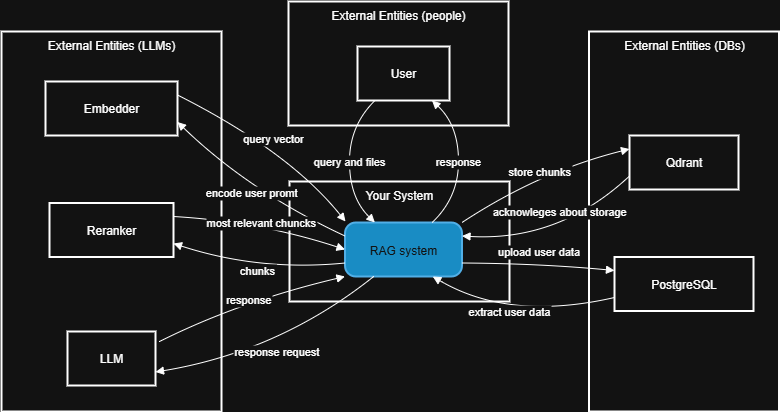

The diagram above was exported from draw.io. Its source (the exported page's mxGraphModel, read from the mxfile embedded in the PNG):
<mxGraphModel dx="1040" dy="1779" grid="1" gridSize="10" guides="1" tooltips="1" connect="1" arrows="1" fold="1" page="1" pageScale="1" pageWidth="827" pageHeight="1169" math="0" shadow="0">
  <root>
    <mxCell id="0" />
    <mxCell id="1" parent="0" />
    <mxCell id="s_AFZJRMf5-52qhWwJnq-1" value="External Entities (LLMs)" style="whiteSpace=wrap;strokeWidth=2;verticalAlign=top;" parent="1" vertex="1">
      <mxGeometry x="272" y="30" width="220" height="380" as="geometry" />
    </mxCell>
    <mxCell id="s_AFZJRMf5-52qhWwJnq-2" value="Your System" style="whiteSpace=wrap;strokeWidth=2;verticalAlign=top;" parent="1" vertex="1">
      <mxGeometry x="560" y="180" width="220" height="120" as="geometry" />
    </mxCell>
    <mxCell id="s_AFZJRMf5-52qhWwJnq-3" value="External Entities (DBs)" style="whiteSpace=wrap;strokeWidth=2;verticalAlign=top;" parent="1" vertex="1">
      <mxGeometry x="859.5" y="30" width="190" height="380" as="geometry" />
    </mxCell>
    <mxCell id="s_AFZJRMf5-52qhWwJnq-4" value="External Entities (people)" style="whiteSpace=wrap;strokeWidth=2;verticalAlign=top;" parent="1" vertex="1">
      <mxGeometry x="559" width="220" height="124" as="geometry" />
    </mxCell>
    <mxCell id="s_AFZJRMf5-52qhWwJnq-5" value="User" style="whiteSpace=wrap;strokeWidth=2;" parent="1" vertex="1">
      <mxGeometry x="628" y="45" width="92" height="54" as="geometry" />
    </mxCell>
    <mxCell id="s_AFZJRMf5-52qhWwJnq-7" value="Qdrant" style="whiteSpace=wrap;strokeWidth=2;" parent="1" vertex="1">
      <mxGeometry x="900" y="134" width="109" height="54" as="geometry" />
    </mxCell>
    <mxCell id="s_AFZJRMf5-52qhWwJnq-8" value="RAG system" style="rounded=1;arcSize=20;strokeWidth=2;fillColor=#1ba1e2;fontColor=#ffffff;strokeColor=#006EAF;" parent="1" vertex="1">
      <mxGeometry x="615.5" y="221" width="117" height="54" as="geometry" />
    </mxCell>
    <mxCell id="s_AFZJRMf5-52qhWwJnq-9" value="Embedder" style="whiteSpace=wrap;strokeWidth=2;" parent="1" vertex="1">
      <mxGeometry x="316" y="80" width="132" height="54" as="geometry" />
    </mxCell>
    <mxCell id="s_AFZJRMf5-52qhWwJnq-10" value="Reranker" style="whiteSpace=wrap;strokeWidth=2;" parent="1" vertex="1">
      <mxGeometry x="320" y="201.5" width="124" height="54" as="geometry" />
    </mxCell>
    <mxCell id="s_AFZJRMf5-52qhWwJnq-11" value="LLM" style="whiteSpace=wrap;strokeWidth=2;" parent="1" vertex="1">
      <mxGeometry x="338" y="330" width="88" height="54" as="geometry" />
    </mxCell>
    <mxCell id="s_AFZJRMf5-52qhWwJnq-12" value="query and files" style="curved=1;startArrow=none;endArrow=block;exitX=0.19;exitY=1;entryX=0.26;entryY=0.01;rounded=0;" parent="1" source="s_AFZJRMf5-52qhWwJnq-5" target="s_AFZJRMf5-52qhWwJnq-8" edge="1">
      <mxGeometry relative="1" as="geometry">
        <Array as="points">
          <mxPoint x="620" y="124" />
          <mxPoint x="620" y="196" />
        </Array>
      </mxGeometry>
    </mxCell>
    <mxCell id="s_AFZJRMf5-52qhWwJnq-13" value="response" style="curved=1;startArrow=none;endArrow=block;exitX=0.74;exitY=0.01;entryX=0.81;entryY=1;rounded=0;" parent="1" source="s_AFZJRMf5-52qhWwJnq-8" target="s_AFZJRMf5-52qhWwJnq-5" edge="1">
      <mxGeometry relative="1" as="geometry">
        <Array as="points">
          <mxPoint x="729" y="196" />
          <mxPoint x="729" y="124" />
        </Array>
      </mxGeometry>
    </mxCell>
    <mxCell id="s_AFZJRMf5-52qhWwJnq-14" value="encode user promt" style="curved=1;startArrow=none;endArrow=block;exitX=0;exitY=0.25;entryX=1;entryY=0.75;rounded=0;entryDx=0;entryDy=0;exitDx=0;exitDy=0;" parent="1" source="s_AFZJRMf5-52qhWwJnq-8" target="s_AFZJRMf5-52qhWwJnq-9" edge="1">
      <mxGeometry relative="1" as="geometry">
        <Array as="points">
          <mxPoint x="520" y="190" />
        </Array>
      </mxGeometry>
    </mxCell>
    <mxCell id="s_AFZJRMf5-52qhWwJnq-15" value="query vector" style="curved=1;startArrow=none;endArrow=block;exitX=1;exitY=0.25;rounded=0;exitDx=0;exitDy=0;labelPosition=center;verticalLabelPosition=top;align=center;verticalAlign=bottom;" parent="1" source="s_AFZJRMf5-52qhWwJnq-9" edge="1">
      <mxGeometry x="0.0274" y="-5" relative="1" as="geometry">
        <Array as="points">
          <mxPoint x="560" y="150" />
        </Array>
        <mxPoint x="616" y="220" as="targetPoint" />
        <mxPoint y="-1" as="offset" />
      </mxGeometry>
    </mxCell>
    <mxCell id="s_AFZJRMf5-52qhWwJnq-16" value="response request" style="curved=1;startArrow=none;endArrow=block;exitX=0.24;exitY=1.01;entryX=1;entryY=0.75;rounded=0;entryDx=0;entryDy=0;" parent="1" source="s_AFZJRMf5-52qhWwJnq-8" target="s_AFZJRMf5-52qhWwJnq-11" edge="1">
      <mxGeometry relative="1" as="geometry">
        <Array as="points">
          <mxPoint x="550" y="350" />
        </Array>
      </mxGeometry>
    </mxCell>
    <mxCell id="s_AFZJRMf5-52qhWwJnq-17" value="response" style="curved=1;startArrow=none;endArrow=block;rounded=0;entryX=0;entryY=1;entryDx=0;entryDy=0;" parent="1" target="s_AFZJRMf5-52qhWwJnq-8" edge="1">
      <mxGeometry relative="1" as="geometry">
        <Array as="points">
          <mxPoint x="510" y="300" />
        </Array>
        <mxPoint x="430" y="340" as="sourcePoint" />
      </mxGeometry>
    </mxCell>
    <mxCell id="s_AFZJRMf5-52qhWwJnq-18" value="chunks" style="curved=1;startArrow=none;endArrow=block;exitX=0;exitY=0.75;entryX=1;entryY=0.75;rounded=0;entryDx=0;entryDy=0;exitDx=0;exitDy=0;" parent="1" source="s_AFZJRMf5-52qhWwJnq-8" target="s_AFZJRMf5-52qhWwJnq-10" edge="1">
      <mxGeometry relative="1" as="geometry">
        <Array as="points">
          <mxPoint x="530" y="270" />
        </Array>
      </mxGeometry>
    </mxCell>
    <mxCell id="s_AFZJRMf5-52qhWwJnq-19" value="most relevant chuncks" style="curved=1;startArrow=none;endArrow=block;exitX=1;exitY=0.25;entryX=0;entryY=0.5;rounded=0;exitDx=0;exitDy=0;entryDx=0;entryDy=0;" parent="1" source="s_AFZJRMf5-52qhWwJnq-10" target="s_AFZJRMf5-52qhWwJnq-8" edge="1">
      <mxGeometry relative="1" as="geometry">
        <Array as="points">
          <mxPoint x="530" y="220" />
        </Array>
      </mxGeometry>
    </mxCell>
    <mxCell id="s_AFZJRMf5-52qhWwJnq-20" value="upload user data" style="curved=1;startArrow=none;endArrow=block;exitX=1;exitY=0.75;entryX=0;entryY=0.25;rounded=0;entryDx=0;entryDy=0;exitDx=0;exitDy=0;" parent="1" source="s_AFZJRMf5-52qhWwJnq-8" target="s_AFZJRMf5-52qhWwJnq-6" edge="1">
      <mxGeometry x="0.0132" y="12" relative="1" as="geometry">
        <Array as="points">
          <mxPoint x="810" y="262" />
        </Array>
        <mxPoint as="offset" />
      </mxGeometry>
    </mxCell>
    <mxCell id="s_AFZJRMf5-52qhWwJnq-21" value="extract user data" style="curved=1;startArrow=none;endArrow=block;exitX=0;exitY=0.75;entryX=0.75;entryY=1;rounded=0;exitDx=0;exitDy=0;entryDx=0;entryDy=0;" parent="1" source="s_AFZJRMf5-52qhWwJnq-6" target="s_AFZJRMf5-52qhWwJnq-8" edge="1">
      <mxGeometry x="0.1495" y="-9" relative="1" as="geometry">
        <Array as="points">
          <mxPoint x="780" y="320" />
        </Array>
        <mxPoint as="offset" />
      </mxGeometry>
    </mxCell>
    <mxCell id="s_AFZJRMf5-52qhWwJnq-22" value="store chunks" style="curved=1;startArrow=none;endArrow=block;exitX=1;exitY=0;entryX=0;entryY=0.25;rounded=0;entryDx=0;entryDy=0;exitDx=0;exitDy=0;" parent="1" source="s_AFZJRMf5-52qhWwJnq-8" target="s_AFZJRMf5-52qhWwJnq-7" edge="1">
      <mxGeometry relative="1" as="geometry">
        <Array as="points">
          <mxPoint x="810" y="170" />
        </Array>
      </mxGeometry>
    </mxCell>
    <mxCell id="s_AFZJRMf5-52qhWwJnq-23" value="acknowleges about storage" style="curved=1;startArrow=none;endArrow=block;exitX=0;exitY=0.75;entryX=1;entryY=0.25;rounded=0;exitDx=0;exitDy=0;entryDx=0;entryDy=0;" parent="1" source="s_AFZJRMf5-52qhWwJnq-7" target="s_AFZJRMf5-52qhWwJnq-8" edge="1">
      <mxGeometry x="-0.2211" y="-22" relative="1" as="geometry">
        <Array as="points">
          <mxPoint x="830" y="240" />
        </Array>
        <mxPoint as="offset" />
      </mxGeometry>
    </mxCell>
    <mxCell id="s_AFZJRMf5-52qhWwJnq-6" value="PostgreSQL" style="whiteSpace=wrap;strokeWidth=2;" parent="1" vertex="1">
      <mxGeometry x="885" y="255.5" width="139" height="54" as="geometry" />
    </mxCell>
  </root>
</mxGraphModel>